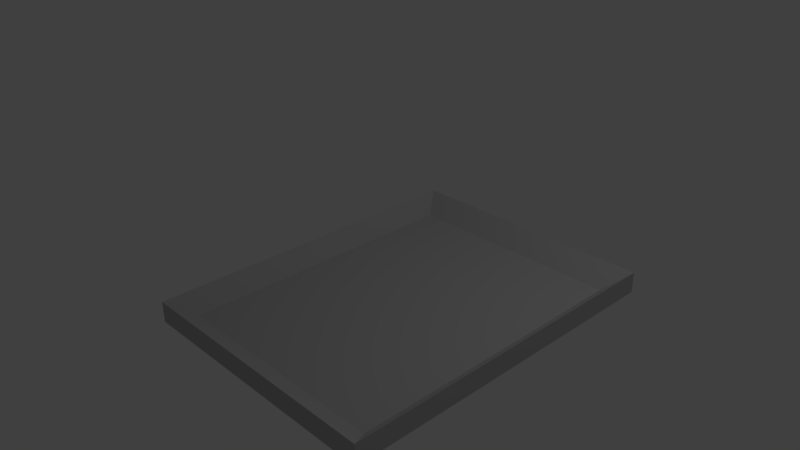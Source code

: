 # Source: bandeja.blend  (saved by Blender 2.77.0; exported with 4.5.12 LTS)
import bpy
from mathutils import Matrix  # noqa: F401  (used for matrix-valued properties, if any)

bpy.ops.wm.read_factory_settings(use_empty=True)
scene = bpy.context.scene
scene.name = 'Scene'

# ---- collections
col_collection_1 = bpy.data.collections.new('Collection 1'); scene.collection.children.link(col_collection_1)

# ---- materials (node trees are filled in below, after node groups)
mat_initialshadinggroup = bpy.data.materials.new('initialShadingGroup')
mat_initialshadinggroup.alpha_threshold = 0.0
mat_initialshadinggroup.use_transparent_shadow = False
mat_initialshadinggroup.diffuse_color = (0.5, 0.5, 0.5, 1.0)
mat_initialshadinggroup.roughness = 0.5

# ---- material node trees

# ---- world
world_world = bpy.data.worlds.new('World'); scene.world = world_world
world_world.color = (0.05088, 0.05088, 0.05088)
world_world.use_sun_shadow = False
world_world.sun_shadow_jitter_overblur = 0.0
world_world.cycles.sampling_method = 'MANUAL'

# ---- cameras
cam_camera = bpy.data.cameras.new('Camera')
cam_camera.clip_end = 100.0
cam_camera.lens = 35.0
cam_camera.sensor_width = 32.0
cam_camera.sensor_height = 18.0
cam_camera.ortho_scale = 7.314
cam_camera.dof.focus_distance = 0.0
cam_camera.dof.aperture_fstop = 128.0

# ---- lights
light_lamp = bpy.data.lights.new('Lamp', 'POINT')
light_lamp.transmission_factor = 0.0
light_lamp.cutoff_distance = 30.0
light_lamp.energy = 100.0
light_lamp.shadow_buffer_clip_start = 1.001
light_lamp.shadow_soft_size = 0.1
light_lamp.shadow_maximum_resolution = 0.006
light_lamp.use_absolute_resolution = True

# ---- meshes
me_pcube1 = bpy.data.meshes.new('pCube1')
me_pcube1.from_pydata([(-0.4498, 0.0, 2.752), (2.841, 0.0, 2.752), (2.841, 0.2609, 2.752), (-0.4498, 0.2609, 2.752), (-0.2157, 0.05611, 2.446), (2.607, 0.05611, 2.446), (2.607, 0.05611, -1.242), (-0.2157, 0.05611, -1.242), (-0.4498, 0.2609, -1.548), (2.841, 0.2609, -1.548), (2.841, 0.0, -1.548), (-0.4498, 0.0, -1.548)], [], [(0, 1, 2, 3), (4, 5, 6, 7), (8, 9, 10, 11), (11, 10, 1, 0), (1, 10, 9, 2), (11, 0, 3, 8), (3, 2, 5, 4), (2, 9, 6, 5), (9, 8, 7, 6), (8, 3, 4, 7)])
me_pcube1.polygons.foreach_set('use_smooth', [True] * 10)
_k = set([(0, 1), (0, 3), (0, 11), (1, 2), (1, 10), (2, 3), (2, 5), (2, 9), (3, 4), (3, 8), (4, 5), (4, 7), (5, 6), (6, 7), (6, 9), (7, 8), (8, 9), (8, 11), (9, 10), (10, 11)])
me_pcube1.attributes.new('sharp_edge', 'BOOLEAN', 'EDGE').data.foreach_set('value', [ (min(e.vertices), max(e.vertices)) in _k for e in me_pcube1.edges])
_uv = me_pcube1.uv_layers.new(name='UVMap')
_uv.uv.foreach_set('vector', [0.375, 0.0, 0.625, 0.0, 0.625, 0.25, 0.375, 0.25, 0.375, 0.25, 0.625, 0.25, 0.625, 0.5, 0.375, 0.5, 0.375, 0.5, 0.625, 0.5, 0.625, 0.75, 0.375, 0.75, 0.375, 0.75, 0.625, 0.75, 0.625, 1.0, 0.375, 1.0, 0.625, 0.0, 0.875, 0.0, 0.875, 0.25, 0.625, 0.25, 0.125, 0.0, 0.375, 0.0, 0.375, 0.25, 0.125, 0.25, 0.375, 0.25, 0.625, 0.25, 0.625, 0.25, 0.375, 0.25, 0.625, 0.25, 0.625, 0.5, 0.625, 0.5, 0.625, 0.25, 0.625, 0.5, 0.375, 0.5, 0.375, 0.5, 0.625, 0.5, 0.375, 0.5, 0.375, 0.25, 0.375, 0.25, 0.375, 0.5])
me_pcube1.materials.append(mat_initialshadinggroup)
me_pcube1.use_remesh_preserve_volume = False
me_pcube1.use_remesh_preserve_attributes = False
me_pcube1.use_mirror_vertex_groups = False
me_pcube1.update()
me_pcube1.normals_split_custom_set([tuple(v) for v in zip(*[iter([0.0, 0.0, 1.0, 0.0, 0.0, 1.0, 0.0, 0.0, 1.0, 0.0, 0.0, 1.0, 0.0, 1.0, 0.0, 0.0, 1.0, 0.0, 0.0, 1.0, 0.0, 0.0, 1.0, 0.0, 0.0, 0.0, -1.0, 0.0, 0.0, -1.0, 0.0, 0.0, -1.0, 0.0, 0.0, -1.0, 0.0, -1.0, 0.0, 0.0, -1.0, 0.0, 0.0, -1.0, 0.0, 0.0, -1.0, 0.0, 1.0, 0.0, 0.0, 1.0, 0.0, 0.0, 1.0, 0.0, 0.0, 1.0, 0.0, 0.0, -1.0, 0.0, 0.0, -1.0, 0.0, 0.0, -1.0, 0.0, 0.0, -1.0, 0.0, 0.0, 0.0, 0.8308, -0.5565, 0.0, 0.8308, -0.5565, 0.0, 0.8308, -0.5565, 0.0, 0.8308, -0.5565, -0.6586, 0.7525, 0.0, -0.6586, 0.7525, 0.0, -0.6586, 0.7525, 0.0, -0.6586, 0.7525, 0.0, 0.0, 0.8308, 0.5565, 0.0, 0.8308, 0.5565, 0.0, 0.8308, 0.5565, 0.0, 0.8308, 0.5565, 0.6586, 0.7525, 0.0, 0.6586, 0.7525, 0.0, 0.6586, 0.7525, 0.0, 0.6586, 0.7525, 0.0])] * 3)])

# ---- objects
ob_pcube1 = bpy.data.objects.new('pCube1', me_pcube1)
ob_lamp = bpy.data.objects.new('Lamp', light_lamp)
ob_camera = bpy.data.objects.new('Camera', cam_camera)

# ---- transforms, parenting, visibility, modifiers, constraints
ob_pcube1.location = (0.0, 0.0, 0.0)
ob_pcube1.rotation_euler = (1.571, -0.0, 0.0)
ob_pcube1.lineart.crease_threshold = 0.0
ob_lamp.location = (4.076, 1.005, 5.904)
ob_lamp.rotation_euler = (0.6503, 0.05522, 1.866)
ob_lamp.lock_rotations_4d = False
ob_lamp.empty_display_type = 'ARROWS'
ob_lamp.color = (0.0, 0.0, 0.0, 0.0)
ob_lamp.lineart.crease_threshold = 0.0
ob_camera.location = (7.481, -6.508, 5.344)
ob_camera.rotation_euler = (1.109, 0.01082, 0.8149)
ob_camera.lock_rotations_4d = False
ob_camera.empty_display_type = 'ARROWS'
ob_camera.color = (0.0, 0.0, 0.0, 0.0)
ob_camera.display_type = 'WIRE'
ob_camera.lineart.crease_threshold = 0.0

# ---- collection membership
col_collection_1.objects.link(ob_pcube1)
col_collection_1.objects.link(ob_lamp)
col_collection_1.objects.link(ob_camera)

# ---- scene / render settings (as saved in the file)
scene.camera = ob_camera
scene.frame_start = 1; scene.frame_end = 250; scene.frame_set(1)
scene.render.engine = 'BLENDER_EEVEE_NEXT'
scene.render.resolution_percentage = 50
scene.render.dither_intensity = 0.0
scene.cycles.use_denoising = False
scene.cycles.samples = 128
scene.cycles.sampling_pattern = 'TABULATED_SOBOL'
scene.cycles.light_sampling_threshold = 0.0
scene.cycles.use_adaptive_sampling = False
scene.cycles.use_light_tree = False
scene.cycles.blur_glossy = 0.0
scene.cycles.sample_clamp_indirect = 0.0
scene.view_settings.view_transform = 'Standard'
bpy.context.view_layer.update()
